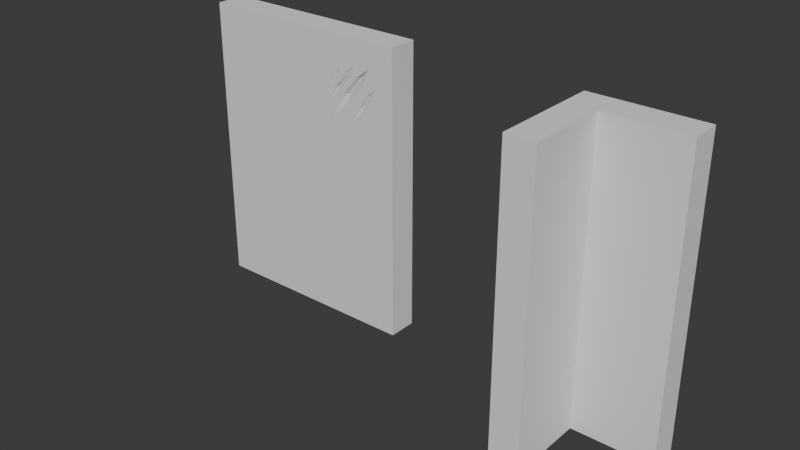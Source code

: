 # Source: Modular_Assets.blend  (saved by Blender 4.4.32; exported with 4.5.12 LTS)
import bpy
from mathutils import Matrix  # noqa: F401  (used for matrix-valued properties, if any)

bpy.ops.wm.read_factory_settings(use_empty=True)
scene = bpy.context.scene
scene.name = 'Scene'

# ---- collections
col_wall = bpy.data.collections.new('Wall'); scene.collection.children.link(col_wall)
col_wall_corner = bpy.data.collections.new('Wall_Corner'); scene.collection.children.link(col_wall_corner)

# ---- world
world_world = bpy.data.worlds.new('World'); scene.world = world_world
world_world.use_nodes = True; world_world.node_tree.nodes.clear()
_N = world_world.node_tree.nodes; _L = world_world.node_tree.links
n0 = _N.new('ShaderNodeOutputWorld'); n0.name = 'World Output'; n0.location = (300, 300)
n1 = _N.new('ShaderNodeBackground'); n1.name = 'Background'; n1.location = (10, 300)
n1.inputs[0].default_value = (0.05088, 0.05088, 0.05088, 1.0)
_L.new(n1.outputs[0], n0.inputs[0])
n0.is_active_output = True
world_world.color = (0.05088, 0.05088, 0.05088)
world_world.sun_shadow_jitter_overblur = 0.0

# ---- meshes
me_cube_001 = bpy.data.meshes.new('Cube.001')
me_cube_001.from_pydata([(-1.5, -0.2, 0.0), (-1.5, -0.2, 4.0), (-1.5, 0.2, 0.0), (-1.5, 0.2, 4.0), (1.5, -0.2, 0.0), (1.5, -0.2, 4.0), (1.5, 0.2, 0.0), (1.5, 0.2, 4.0), (1.12, -0.2, 3.642), (0.523, -0.2, 2.906), (0.8055, -0.2, 3.138), (1.031, -0.2, 3.446), (0.9378, -0.2, 3.503), (0.7018, -0.2, 3.245), (1.22, -0.2, 3.41), (1.116, -0.2, 3.318), (0.9787, -0.2, 3.127), (0.8774, -0.2, 2.913), (1.152, -0.2, 3.247), (1.014, -0.2, 3.047), (0.8965, -0.2, 3.649), (0.8121, -0.2, 3.503), (0.6333, -0.2, 3.254), (0.4744, -0.2, 3.115), (0.7351, -0.2, 3.525), (0.5638, -0.2, 3.287), (0.6631, -0.2, 3.572), (0.4918, -0.2, 3.326), (0.6209, -0.2, 3.465), (0.5837, -0.2, 3.513), (0.8965, -0.2, 4.0), (0.318, -0.2, 4.0), (-0.2655, -0.2, 4.0), (1.5, -0.2, 3.247), (1.5, -0.2, 3.071), (1.5, -0.2, 2.377), (0.6038, -0.1828, 3.494), (0.984, -0.1541, 3.521), (0.7543, -0.1351, 3.228), (0.5975, -0.1465, 3.304), (0.7866, -0.1776, 3.532), (0.9969, -0.1569, 3.097), (1.133, -0.169, 3.292)], [], [(0, 1, 3, 2), (2, 3, 7, 6), (6, 7, 5, 33, 34, 35, 4), (4, 35, 9, 1, 0), (2, 6, 4, 0), (7, 3, 1, 32, 31, 30, 5), (1, 9, 23), (12, 13, 38, 37), (9, 10, 38), (10, 17, 16), (15, 16, 41, 42), (17, 19, 41), (23, 22, 39), (23, 39, 25), (25, 24, 28, 27), (23, 27, 1), (29, 27, 36), (27, 28, 36), (1, 27, 32), (32, 27, 29), (29, 26, 31), (26, 24, 30), (30, 24, 20), (20, 8, 5), (30, 31, 26), (31, 32, 29), (5, 30, 20), (27, 23, 25), (28, 24, 26), (23, 9, 13, 22), (22, 13, 12, 21), (21, 12, 8, 20), (16, 15, 11, 10), (11, 15, 14, 8), (8, 14, 5), (9, 17, 10), (19, 34, 18), (18, 33, 14), (14, 33, 5), (33, 18, 34), (9, 35, 17), (17, 35, 19), (19, 35, 34), (36, 28, 26), (38, 10, 11, 37), (37, 11, 8), (25, 39, 40, 24), (24, 40, 20), (42, 14, 15), (41, 16, 17), (41, 19, 18, 42), (42, 18, 14), (37, 8, 12), (38, 13, 9), (36, 26, 29), (39, 22, 21, 40), (40, 21, 20)])
_uv = me_cube_001.uv_layers.new(name='UVMap')
_uv.uv.foreach_set('vector', [0.375, 0.0, 0.625, 0.0, 0.625, 0.25, 0.375, 0.25, 0.375, 0.25, 0.625, 0.25, 0.625, 0.5, 0.375, 0.5, 0.375, 0.5, 0.625, 0.5, 0.625, 0.75, 0.5779, 0.75, 0.5669, 0.75, 0.5236, 0.75, 0.375, 0.75, 0.375, 0.75, 0.5236, 0.75, 0.5566, 0.8314, 0.625, 1.0, 0.375, 1.0, 0.125, 0.5, 0.375, 0.5, 0.375, 0.75, 0.125, 0.75, 0.625, 0.5, 0.875, 0.5, 0.875, 0.75, 0.7721, 0.75, 0.7235, 0.75, 0.6753, 0.75, 0.625, 0.75, 0.625, 1.0, 0.5566, 0.8314, 0.5697, 0.8355, 0.5939, 0.7969, 0.5778, 0.8165, 0.5744, 0.8121, 0.5921, 0.793, 0.5566, 0.8314, 0.5711, 0.8079, 0.5744, 0.8121, 0.5711, 0.8079, 0.5571, 0.8019, 0.5705, 0.7934, 0.5824, 0.782, 0.5705, 0.7934, 0.5679, 0.7919, 0.5802, 0.7806, 0.5571, 0.8019, 0.5654, 0.7905, 0.5679, 0.7919, 0.5697, 0.8355, 0.5784, 0.8222, 0.5794, 0.8252, 0.5697, 0.8355, 0.5794, 0.8252, 0.5804, 0.828, 0.5804, 0.828, 0.5953, 0.8137, 0.5916, 0.8233, 0.5829, 0.834, 0.5697, 0.8355, 0.5829, 0.834, 0.625, 1.0, 0.5945, 0.8264, 0.5829, 0.834, 0.5929, 0.8247, 0.5829, 0.834, 0.5916, 0.8233, 0.5929, 0.8247, 0.625, 1.0, 0.5829, 0.834, 0.625, 0.8971, 0.625, 0.8971, 0.5829, 0.834, 0.5945, 0.8264, 0.5945, 0.8264, 0.5983, 0.8197, 0.625, 0.8485, 0.5983, 0.8197, 0.5953, 0.8137, 0.625, 0.8003, 0.625, 0.8003, 0.5953, 0.8137, 0.6031, 0.8003, 0.6031, 0.8003, 0.6026, 0.7817, 0.625, 0.75, 0.625, 0.8003, 0.625, 0.8485, 0.5983, 0.8197, 0.625, 0.8485, 0.625, 0.8971, 0.5945, 0.8264, 0.625, 0.75, 0.625, 0.8003, 0.6031, 0.8003, 0.5829, 0.834, 0.5697, 0.8355, 0.5804, 0.828, 0.5916, 0.8233, 0.5953, 0.8137, 0.5983, 0.8197, 0.5697, 0.8355, 0.5566, 0.8314, 0.5778, 0.8165, 0.5784, 0.8222, 0.5784, 0.8222, 0.5778, 0.8165, 0.5939, 0.7969, 0.5939, 0.8073, 0.5939, 0.8073, 0.5939, 0.7969, 0.6026, 0.7817, 0.6031, 0.8003, 0.5705, 0.7934, 0.5824, 0.782, 0.5904, 0.7891, 0.5711, 0.8079, 0.5904, 0.7891, 0.5824, 0.782, 0.5882, 0.7733, 0.6026, 0.7817, 0.6026, 0.7817, 0.5882, 0.7733, 0.625, 0.75, 0.5566, 0.8314, 0.5571, 0.8019, 0.5711, 0.8079, 0.5654, 0.7905, 0.5669, 0.75, 0.5779, 0.779, 0.5779, 0.779, 0.5779, 0.75, 0.5882, 0.7733, 0.5882, 0.7733, 0.5779, 0.75, 0.625, 0.75, 0.5779, 0.75, 0.5779, 0.779, 0.5669, 0.75, 0.5566, 0.8314, 0.5236, 0.75, 0.5571, 0.8019, 0.5571, 0.8019, 0.5236, 0.75, 0.5654, 0.7905, 0.5654, 0.7905, 0.5236, 0.75, 0.5669, 0.75, 0.5929, 0.8247, 0.5916, 0.8233, 0.5983, 0.8197, 0.5744, 0.8121, 0.5711, 0.8079, 0.5904, 0.7891, 0.5921, 0.793, 0.5921, 0.793, 0.5904, 0.7891, 0.6026, 0.7817, 0.5804, 0.828, 0.5794, 0.8252, 0.5944, 0.8095, 0.5953, 0.8137, 0.5953, 0.8137, 0.5944, 0.8095, 0.6031, 0.8003, 0.5802, 0.7806, 0.5882, 0.7733, 0.5824, 0.782, 0.5679, 0.7919, 0.5705, 0.7934, 0.5571, 0.8019, 0.5679, 0.7919, 0.5654, 0.7905, 0.5779, 0.779, 0.5802, 0.7806, 0.5802, 0.7806, 0.5779, 0.779, 0.5882, 0.7733, 0.5921, 0.793, 0.6026, 0.7817, 0.5939, 0.7969, 0.5744, 0.8121, 0.5778, 0.8165, 0.5566, 0.8314, 0.5929, 0.8247, 0.5983, 0.8197, 0.5945, 0.8264, 0.5794, 0.8252, 0.5784, 0.8222, 0.5939, 0.8073, 0.5944, 0.8095, 0.5944, 0.8095, 0.5939, 0.8073, 0.6031, 0.8003])
me_cube_001.update()
me_cube_003 = bpy.data.meshes.new('Cube.003')
me_cube_003.from_pydata([(0.0, -0.4, 4.0), (0.4, -0.4, 4.0), (0.4, -0.4, 0.0), (0.0, -0.4, 0.0), (1.5, -0.4, 0.0), (1.5, -0.4, 4.0), (1.5, -1.49e-08, 0.0), (1.5, -1.49e-08, 4.0), (0.4, -1.49e-08, 0.0), (0.0, -1.49e-08, 0.0), (0.0, -1.49e-08, 4.0), (0.4, -1.49e-08, 4.0), (0.4, -0.4, 0.0), (0.4, -0.4, 4.0), (0.0, -0.4, 0.0), (0.4, -0.4, 0.0), (0.4, -0.4, 4.0), (0.0, -0.4, 4.0), (0.0, -0.4, 0.0), (0.0, -0.4, 4.0), (0.0, -1.5, 4.0), (0.0, -1.5, 0.0), (0.4, -1.5, 0.0), (0.4, -1.5, 4.0)], [], [(14, 15, 2, 3), (6, 7, 5, 4), (1, 0, 19, 13), (5, 16, 15, 4), (8, 6, 4, 15), (11, 10, 17, 16), (16, 17, 0, 1), (17, 14, 3, 0), (0, 3, 18, 19), (9, 8, 15, 14), (8, 11, 7, 6), (15, 16, 1, 2), (2, 1, 13, 12), (17, 10, 9, 14), (3, 2, 12, 18), (18, 12, 22, 21), (9, 10, 11, 8), (7, 11, 16, 5), (22, 23, 20, 21), (12, 13, 23, 22), (19, 18, 21, 20), (13, 19, 20, 23)])
_uv = me_cube_003.uv_layers.new(name='UVMap')
_uv.uv.foreach_set('vector', [0.25, 0.75, 0.2917, 0.75, 0.2917, 0.75, 0.25, 0.75, 0.375, 0.5, 0.625, 0.5, 0.625, 0.75, 0.375, 0.75, 0.7083, 0.75, 0.75, 0.75, 0.75, 0.75, 0.7083, 0.75, 0.625, 0.75, 0.625, 0.8333, 0.375, 0.8333, 0.375, 0.75, 0.2917, 0.5, 0.375, 0.5, 0.375, 0.75, 0.2917, 0.75, 0.7083, 0.5, 0.75, 0.5, 0.75, 0.75, 0.7083, 0.75, 0.7083, 0.75, 0.75, 0.75, 0.75, 0.75, 0.7083, 0.75, 0.625, 0.875, 0.375, 0.875, 0.375, 0.875, 0.625, 0.875, 0.625, 0.875, 0.375, 0.875, 0.375, 0.875, 0.625, 0.875, 0.25, 0.5, 0.2917, 0.5, 0.2917, 0.75, 0.25, 0.75, 0.375, 0.4167, 0.625, 0.4167, 0.625, 0.5, 0.375, 0.5, 0.375, 0.8333, 0.625, 0.8333, 0.625, 0.8333, 0.375, 0.8333, 0.375, 0.8333, 0.625, 0.8333, 0.625, 0.8333, 0.375, 0.8333, 0.625, 0.875, 0.625, 0.375, 0.25, 0.5, 0.375, 0.875, 0.25, 0.75, 0.2917, 0.75, 0.2917, 0.75, 0.25, 0.75, 0.25, 0.75, 0.2917, 0.75, 0.2917, 0.75, 0.25, 0.75, 0.375, 0.375, 0.625, 0.375, 0.625, 0.4167, 0.375, 0.4167, 0.625, 0.5, 0.7083, 0.5, 0.7083, 0.75, 0.625, 0.75, 0.375, 0.8333, 0.625, 0.8333, 0.625, 0.875, 0.375, 0.875, 0.375, 0.8333, 0.625, 0.8333, 0.625, 0.8333, 0.375, 0.8333, 0.625, 0.875, 0.375, 0.875, 0.375, 0.875, 0.625, 0.875, 0.7083, 0.75, 0.75, 0.75, 0.75, 0.75, 0.7083, 0.75])
me_cube_003.update()

# ---- objects
ob_wall = bpy.data.objects.new('Wall', me_cube_001)
ob_wall_corner = bpy.data.objects.new('Wall_Corner', me_cube_003)

# ---- transforms, parenting, visibility, modifiers, constraints
ob_wall.location = (-4.0, 0.0, 0.0)
ob_wall_corner.location = (0.0, 0.0, 0.0)

# ---- collection membership
col_wall.objects.link(ob_wall)
col_wall_corner.objects.link(ob_wall_corner)

# ---- scene / render settings (as saved in the file)
scene.frame_start = 1; scene.frame_end = 250; scene.frame_set(1)
scene.render.engine = 'BLENDER_EEVEE_NEXT'
bpy.context.view_layer.update()

# ---- added for rendering (the .blend has no active camera and no usable light): camera, sun
cam_auto = bpy.data.cameras.new('AutoCamera')
cam_auto.lens = 50.0
cam_auto.sensor_width = 36.0
cam_auto.clip_end = 1000.0
ob_auto_camera = bpy.data.objects.new('AutoCamera', cam_auto)
scene.collection.objects.link(ob_auto_camera)
ob_auto_camera.location = (5.62342, -9.79811, 8.09874)
ob_auto_camera.rotation_euler = (1.09748, -7.21219e-08, 0.694738)
scene.camera = ob_auto_camera
light_auto_sun = bpy.data.lights.new('AutoSun', 'SUN')
light_auto_sun.energy = 3.0
light_auto_sun.angle = 0.0523599
ob_auto_sun = bpy.data.objects.new('AutoSun', light_auto_sun)
scene.collection.objects.link(ob_auto_sun)
ob_auto_sun.rotation_euler = (0.872665, 0.174533, 0.523599)
bpy.context.view_layer.update()
